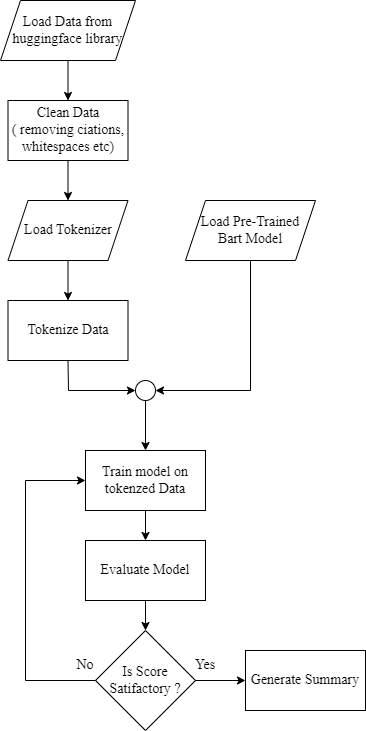

The diagram above was exported from draw.io. Its source (the exported page's mxGraphModel, read from the mxfile embedded in the PNG):
<mxGraphModel dx="1034" dy="557" grid="1" gridSize="10" guides="1" tooltips="1" connect="1" arrows="1" fold="1" page="1" pageScale="1" pageWidth="2336" pageHeight="1654" math="0" shadow="0">
  <root>
    <mxCell id="0" />
    <mxCell id="1" parent="0" />
    <mxCell id="l8EMmztgNX2TL7uYg_Pc-2" value="&lt;font style=&quot;font-size: 14px;&quot; face=&quot;Times New Roman&quot;&gt;Load Data from huggingface library&lt;/font&gt;" style="shape=parallelogram;perimeter=parallelogramPerimeter;whiteSpace=wrap;html=1;fixedSize=1;" parent="1" vertex="1">
      <mxGeometry x="395" y="30" width="135" height="60" as="geometry" />
    </mxCell>
    <mxCell id="l8EMmztgNX2TL7uYg_Pc-3" value="&lt;font style=&quot;font-size: 14px;&quot; face=&quot;Times New Roman&quot;&gt;Clean Data&lt;br&gt;( removing ciations, whitespaces etc)&lt;/font&gt;" style="rounded=0;whiteSpace=wrap;html=1;" parent="1" vertex="1">
      <mxGeometry x="402.5" y="130" width="120" height="60" as="geometry" />
    </mxCell>
    <mxCell id="l8EMmztgNX2TL7uYg_Pc-4" value="&lt;font face=&quot;Times New Roman&quot; style=&quot;font-size: 14px;&quot;&gt;Tokenize Data&lt;/font&gt;" style="rounded=0;whiteSpace=wrap;html=1;" parent="1" vertex="1">
      <mxGeometry x="402.5" y="330" width="120" height="60" as="geometry" />
    </mxCell>
    <mxCell id="l8EMmztgNX2TL7uYg_Pc-5" value="&lt;font face=&quot;Times New Roman&quot; style=&quot;font-size: 14px;&quot;&gt;Load Tokenizer&lt;/font&gt;" style="shape=parallelogram;perimeter=parallelogramPerimeter;whiteSpace=wrap;html=1;fixedSize=1;" parent="1" vertex="1">
      <mxGeometry x="402.5" y="230" width="120" height="60" as="geometry" />
    </mxCell>
    <mxCell id="l8EMmztgNX2TL7uYg_Pc-6" value="&lt;font face=&quot;Times New Roman&quot; style=&quot;font-size: 14px;&quot;&gt;Load Pre-Trained&lt;br&gt;Bart Model&lt;/font&gt;" style="shape=parallelogram;perimeter=parallelogramPerimeter;whiteSpace=wrap;html=1;fixedSize=1;" parent="1" vertex="1">
      <mxGeometry x="580" y="230" width="130" height="60" as="geometry" />
    </mxCell>
    <mxCell id="l8EMmztgNX2TL7uYg_Pc-7" value="&lt;font style=&quot;font-size: 14px;&quot; face=&quot;Times New Roman&quot;&gt;Train model on tokenzed Data&lt;/font&gt;" style="rounded=0;whiteSpace=wrap;html=1;" parent="1" vertex="1">
      <mxGeometry x="480" y="480" width="120" height="60" as="geometry" />
    </mxCell>
    <mxCell id="l8EMmztgNX2TL7uYg_Pc-8" value="&lt;font face=&quot;Times New Roman&quot; style=&quot;font-size: 14px;&quot;&gt;Is Score&lt;br&gt;Satifactory ?&lt;br&gt;&lt;/font&gt;" style="rhombus;whiteSpace=wrap;html=1;" parent="1" vertex="1">
      <mxGeometry x="490" y="660" width="100" height="100" as="geometry" />
    </mxCell>
    <mxCell id="l8EMmztgNX2TL7uYg_Pc-9" value="&lt;font style=&quot;font-size: 14px;&quot; face=&quot;Times New Roman&quot;&gt;Generate Summary&lt;/font&gt;" style="rounded=0;whiteSpace=wrap;html=1;" parent="1" vertex="1">
      <mxGeometry x="640" y="680" width="120" height="60" as="geometry" />
    </mxCell>
    <mxCell id="l8EMmztgNX2TL7uYg_Pc-10" value="" style="endArrow=classic;html=1;rounded=0;exitX=0.5;exitY=1;exitDx=0;exitDy=0;entryX=0.5;entryY=0;entryDx=0;entryDy=0;" parent="1" source="l8EMmztgNX2TL7uYg_Pc-2" target="l8EMmztgNX2TL7uYg_Pc-3" edge="1">
      <mxGeometry width="50" height="50" relative="1" as="geometry">
        <mxPoint x="470" y="110" as="sourcePoint" />
        <mxPoint x="550" y="270" as="targetPoint" />
      </mxGeometry>
    </mxCell>
    <mxCell id="l8EMmztgNX2TL7uYg_Pc-11" value="" style="endArrow=classic;html=1;rounded=0;exitX=0.5;exitY=1;exitDx=0;exitDy=0;" parent="1" source="l8EMmztgNX2TL7uYg_Pc-3" target="l8EMmztgNX2TL7uYg_Pc-5" edge="1">
      <mxGeometry width="50" height="50" relative="1" as="geometry">
        <mxPoint x="500" y="320" as="sourcePoint" />
        <mxPoint x="550" y="270" as="targetPoint" />
      </mxGeometry>
    </mxCell>
    <mxCell id="l8EMmztgNX2TL7uYg_Pc-12" value="" style="endArrow=classic;html=1;rounded=0;exitX=0.5;exitY=1;exitDx=0;exitDy=0;entryX=0.5;entryY=0;entryDx=0;entryDy=0;" parent="1" source="l8EMmztgNX2TL7uYg_Pc-5" target="l8EMmztgNX2TL7uYg_Pc-4" edge="1">
      <mxGeometry width="50" height="50" relative="1" as="geometry">
        <mxPoint x="500" y="320" as="sourcePoint" />
        <mxPoint x="550" y="270" as="targetPoint" />
      </mxGeometry>
    </mxCell>
    <mxCell id="l8EMmztgNX2TL7uYg_Pc-14" value="" style="ellipse;whiteSpace=wrap;html=1;aspect=fixed;" parent="1" vertex="1">
      <mxGeometry x="530" y="410" width="20" height="20" as="geometry" />
    </mxCell>
    <mxCell id="l8EMmztgNX2TL7uYg_Pc-15" value="" style="endArrow=classic;html=1;rounded=0;exitX=0.5;exitY=1;exitDx=0;exitDy=0;entryX=0;entryY=0.5;entryDx=0;entryDy=0;" parent="1" source="l8EMmztgNX2TL7uYg_Pc-4" target="l8EMmztgNX2TL7uYg_Pc-14" edge="1">
      <mxGeometry width="50" height="50" relative="1" as="geometry">
        <mxPoint x="500" y="420" as="sourcePoint" />
        <mxPoint x="550" y="370" as="targetPoint" />
        <Array as="points">
          <mxPoint x="463" y="420" />
        </Array>
      </mxGeometry>
    </mxCell>
    <mxCell id="l8EMmztgNX2TL7uYg_Pc-16" value="" style="endArrow=classic;html=1;rounded=0;exitX=0.5;exitY=1;exitDx=0;exitDy=0;entryX=1;entryY=0.5;entryDx=0;entryDy=0;" parent="1" source="l8EMmztgNX2TL7uYg_Pc-6" target="l8EMmztgNX2TL7uYg_Pc-14" edge="1">
      <mxGeometry width="50" height="50" relative="1" as="geometry">
        <mxPoint x="500" y="420" as="sourcePoint" />
        <mxPoint x="550" y="370" as="targetPoint" />
        <Array as="points">
          <mxPoint x="645" y="420" />
        </Array>
      </mxGeometry>
    </mxCell>
    <mxCell id="l8EMmztgNX2TL7uYg_Pc-17" value="" style="endArrow=classic;html=1;rounded=0;exitX=0.5;exitY=1;exitDx=0;exitDy=0;entryX=0.5;entryY=0;entryDx=0;entryDy=0;" parent="1" source="l8EMmztgNX2TL7uYg_Pc-14" target="l8EMmztgNX2TL7uYg_Pc-7" edge="1">
      <mxGeometry width="50" height="50" relative="1" as="geometry">
        <mxPoint x="500" y="420" as="sourcePoint" />
        <mxPoint x="550" y="370" as="targetPoint" />
      </mxGeometry>
    </mxCell>
    <mxCell id="l8EMmztgNX2TL7uYg_Pc-18" value="" style="endArrow=classic;html=1;rounded=0;exitX=0.5;exitY=1;exitDx=0;exitDy=0;entryX=0.5;entryY=0;entryDx=0;entryDy=0;" parent="1" source="l8EMmztgNX2TL7uYg_Pc-7" target="l8EMmztgNX2TL7uYg_Pc-19" edge="1">
      <mxGeometry width="50" height="50" relative="1" as="geometry">
        <mxPoint x="500" y="620" as="sourcePoint" />
        <mxPoint x="550" y="570" as="targetPoint" />
      </mxGeometry>
    </mxCell>
    <mxCell id="l8EMmztgNX2TL7uYg_Pc-19" value="&lt;font style=&quot;font-size: 14px;&quot; face=&quot;Times New Roman&quot;&gt;Evaluate Model&lt;/font&gt;" style="rounded=0;whiteSpace=wrap;html=1;" parent="1" vertex="1">
      <mxGeometry x="480" y="570" width="120" height="60" as="geometry" />
    </mxCell>
    <mxCell id="l8EMmztgNX2TL7uYg_Pc-20" value="" style="endArrow=classic;html=1;rounded=0;exitX=1;exitY=0.5;exitDx=0;exitDy=0;entryX=0;entryY=0.5;entryDx=0;entryDy=0;" parent="1" source="l8EMmztgNX2TL7uYg_Pc-8" target="l8EMmztgNX2TL7uYg_Pc-9" edge="1">
      <mxGeometry width="50" height="50" relative="1" as="geometry">
        <mxPoint x="500" y="620" as="sourcePoint" />
        <mxPoint x="550" y="570" as="targetPoint" />
      </mxGeometry>
    </mxCell>
    <mxCell id="l8EMmztgNX2TL7uYg_Pc-21" value="" style="endArrow=classic;html=1;rounded=0;exitX=0;exitY=0.5;exitDx=0;exitDy=0;entryX=0;entryY=0.5;entryDx=0;entryDy=0;" parent="1" source="l8EMmztgNX2TL7uYg_Pc-8" target="l8EMmztgNX2TL7uYg_Pc-7" edge="1">
      <mxGeometry width="50" height="50" relative="1" as="geometry">
        <mxPoint x="500" y="620" as="sourcePoint" />
        <mxPoint x="550" y="570" as="targetPoint" />
        <Array as="points">
          <mxPoint x="420" y="710" />
          <mxPoint x="420" y="510" />
        </Array>
      </mxGeometry>
    </mxCell>
    <mxCell id="l8EMmztgNX2TL7uYg_Pc-22" value="" style="endArrow=classic;html=1;rounded=0;exitX=0.5;exitY=1;exitDx=0;exitDy=0;entryX=0.5;entryY=0;entryDx=0;entryDy=0;" parent="1" source="l8EMmztgNX2TL7uYg_Pc-19" target="l8EMmztgNX2TL7uYg_Pc-8" edge="1">
      <mxGeometry width="50" height="50" relative="1" as="geometry">
        <mxPoint x="500" y="520" as="sourcePoint" />
        <mxPoint x="550" y="470" as="targetPoint" />
      </mxGeometry>
    </mxCell>
    <mxCell id="l8EMmztgNX2TL7uYg_Pc-24" value="&lt;font face=&quot;Times New Roman&quot; style=&quot;font-size: 14px;&quot;&gt;Yes&lt;/font&gt;" style="text;html=1;align=center;verticalAlign=middle;whiteSpace=wrap;rounded=0;" parent="1" vertex="1">
      <mxGeometry x="570" y="680" width="60" height="30" as="geometry" />
    </mxCell>
    <mxCell id="l8EMmztgNX2TL7uYg_Pc-25" value="&lt;font style=&quot;font-size: 14px;&quot; face=&quot;Times New Roman&quot;&gt;No&lt;/font&gt;" style="text;html=1;align=center;verticalAlign=middle;whiteSpace=wrap;rounded=0;" parent="1" vertex="1">
      <mxGeometry x="450" y="680" width="60" height="30" as="geometry" />
    </mxCell>
  </root>
</mxGraphModel>